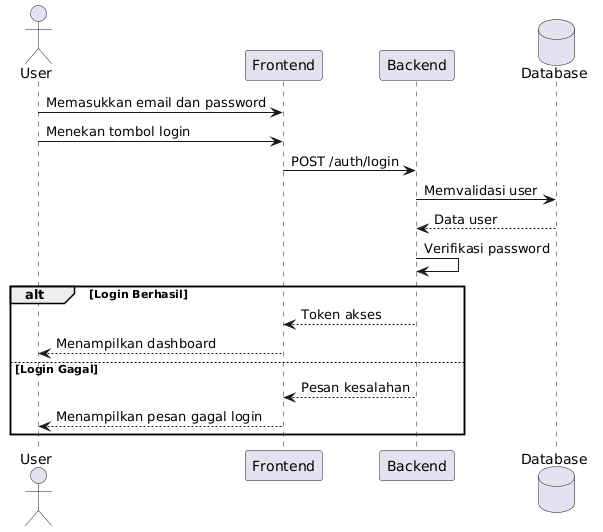

The diagram above was rendered by PlantUML. Its source (embedded in the PNG):
@startuml
actor User
participant "Frontend" as Frontend
participant "Backend" as Backend
database "Database" as DB

User -> Frontend : Memasukkan email dan password
User -> Frontend : Menekan tombol login
Frontend -> Backend : POST /auth/login
Backend -> DB : Memvalidasi user
DB --> Backend : Data user
Backend -> Backend : Verifikasi password


alt Login Berhasil
 Backend --> Frontend : Token akses
 Frontend --> User : Menampilkan dashboard
else Login Gagal
 Backend --> Frontend : Pesan kesalahan
 Frontend --> User : Menampilkan pesan gagal login
end
@enduml